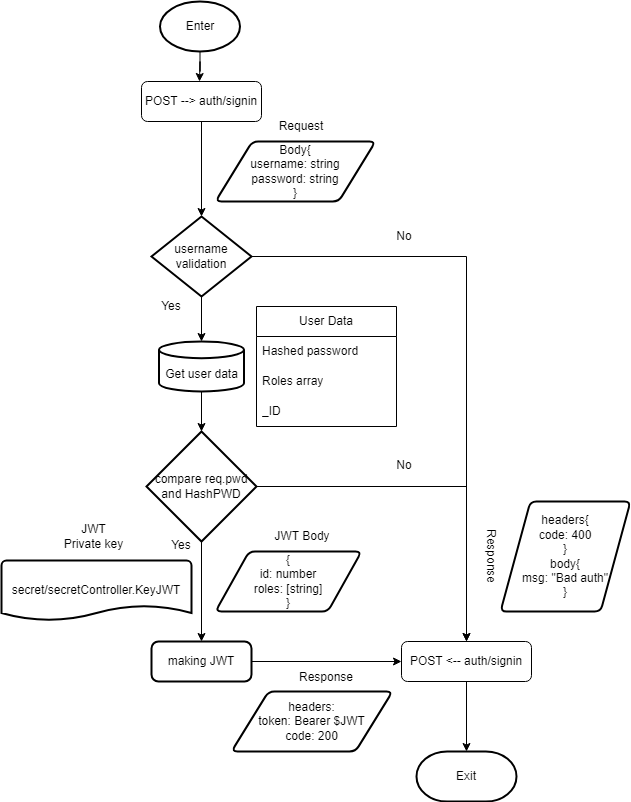

The diagram above was exported from draw.io. Its source (the exported page's mxGraphModel, read from the mxfile embedded in the PNG):
<mxGraphModel dx="1120" dy="683" grid="1" gridSize="10" guides="1" tooltips="1" connect="1" arrows="1" fold="1" page="1" pageScale="1" pageWidth="827" pageHeight="1169" math="0" shadow="0">
  <root>
    <mxCell id="WIyWlLk6GJQsqaUBKTNV-0" />
    <mxCell id="WIyWlLk6GJQsqaUBKTNV-1" parent="WIyWlLk6GJQsqaUBKTNV-0" />
    <mxCell id="dWxM8UPutGdHs3OsUZbR-8" value="" style="edgeStyle=orthogonalEdgeStyle;rounded=0;orthogonalLoop=1;jettySize=auto;html=1;" parent="WIyWlLk6GJQsqaUBKTNV-1" source="WIyWlLk6GJQsqaUBKTNV-3" target="dWxM8UPutGdHs3OsUZbR-7" edge="1">
      <mxGeometry relative="1" as="geometry" />
    </mxCell>
    <mxCell id="WIyWlLk6GJQsqaUBKTNV-3" value="POST --&amp;gt; auth/signin" style="rounded=1;whiteSpace=wrap;html=1;fontSize=12;glass=0;strokeWidth=1;shadow=0;" parent="WIyWlLk6GJQsqaUBKTNV-1" vertex="1">
      <mxGeometry x="160" y="130" width="120" height="40" as="geometry" />
    </mxCell>
    <mxCell id="dWxM8UPutGdHs3OsUZbR-1" value="Body{&lt;div&gt;username: string&lt;/div&gt;&lt;div&gt;password: string&lt;/div&gt;&lt;div&gt;}&lt;/div&gt;" style="shape=parallelogram;html=1;strokeWidth=2;perimeter=parallelogramPerimeter;whiteSpace=wrap;rounded=1;arcSize=12;size=0.23;" parent="WIyWlLk6GJQsqaUBKTNV-1" vertex="1">
      <mxGeometry x="234" y="190" width="160" height="60" as="geometry" />
    </mxCell>
    <mxCell id="dWxM8UPutGdHs3OsUZbR-3" value="Request" style="text;html=1;align=center;verticalAlign=middle;whiteSpace=wrap;rounded=0;" parent="WIyWlLk6GJQsqaUBKTNV-1" vertex="1">
      <mxGeometry x="290" y="160" width="60" height="30" as="geometry" />
    </mxCell>
    <mxCell id="dWxM8UPutGdHs3OsUZbR-39" value="" style="edgeStyle=orthogonalEdgeStyle;rounded=0;orthogonalLoop=1;jettySize=auto;html=1;" parent="WIyWlLk6GJQsqaUBKTNV-1" source="dWxM8UPutGdHs3OsUZbR-6" edge="1">
      <mxGeometry relative="1" as="geometry">
        <mxPoint x="218" y="130" as="targetPoint" />
      </mxGeometry>
    </mxCell>
    <mxCell id="dWxM8UPutGdHs3OsUZbR-6" value="Enter" style="strokeWidth=2;html=1;shape=mxgraph.flowchart.start_1;whiteSpace=wrap;" parent="WIyWlLk6GJQsqaUBKTNV-1" vertex="1">
      <mxGeometry x="178.5" y="50" width="80" height="50" as="geometry" />
    </mxCell>
    <mxCell id="dWxM8UPutGdHs3OsUZbR-10" value="" style="edgeStyle=orthogonalEdgeStyle;rounded=0;orthogonalLoop=1;jettySize=auto;html=1;" parent="WIyWlLk6GJQsqaUBKTNV-1" source="dWxM8UPutGdHs3OsUZbR-7" target="dWxM8UPutGdHs3OsUZbR-9" edge="1">
      <mxGeometry relative="1" as="geometry" />
    </mxCell>
    <mxCell id="dWxM8UPutGdHs3OsUZbR-7" value="username validation" style="strokeWidth=2;html=1;shape=mxgraph.flowchart.decision;whiteSpace=wrap;" parent="WIyWlLk6GJQsqaUBKTNV-1" vertex="1">
      <mxGeometry x="170" y="265" width="100" height="80" as="geometry" />
    </mxCell>
    <mxCell id="dWxM8UPutGdHs3OsUZbR-12" value="" style="edgeStyle=orthogonalEdgeStyle;rounded=0;orthogonalLoop=1;jettySize=auto;html=1;" parent="WIyWlLk6GJQsqaUBKTNV-1" source="dWxM8UPutGdHs3OsUZbR-9" target="dWxM8UPutGdHs3OsUZbR-11" edge="1">
      <mxGeometry relative="1" as="geometry" />
    </mxCell>
    <mxCell id="dWxM8UPutGdHs3OsUZbR-9" value="&lt;div&gt;&lt;br&gt;&lt;/div&gt;Get user data" style="strokeWidth=2;html=1;shape=mxgraph.flowchart.database;whiteSpace=wrap;" parent="WIyWlLk6GJQsqaUBKTNV-1" vertex="1">
      <mxGeometry x="177.5" y="390" width="85" height="50" as="geometry" />
    </mxCell>
    <mxCell id="dWxM8UPutGdHs3OsUZbR-14" value="" style="edgeStyle=orthogonalEdgeStyle;rounded=0;orthogonalLoop=1;jettySize=auto;html=1;" parent="WIyWlLk6GJQsqaUBKTNV-1" source="dWxM8UPutGdHs3OsUZbR-11" target="dWxM8UPutGdHs3OsUZbR-13" edge="1">
      <mxGeometry relative="1" as="geometry" />
    </mxCell>
    <mxCell id="dWxM8UPutGdHs3OsUZbR-11" value="compare req.pwd and HashPWD" style="strokeWidth=2;html=1;shape=mxgraph.flowchart.decision;whiteSpace=wrap;" parent="WIyWlLk6GJQsqaUBKTNV-1" vertex="1">
      <mxGeometry x="165" y="480" width="110" height="110" as="geometry" />
    </mxCell>
    <mxCell id="dWxM8UPutGdHs3OsUZbR-22" value="" style="edgeStyle=orthogonalEdgeStyle;rounded=0;orthogonalLoop=1;jettySize=auto;html=1;" parent="WIyWlLk6GJQsqaUBKTNV-1" source="dWxM8UPutGdHs3OsUZbR-13" target="dWxM8UPutGdHs3OsUZbR-21" edge="1">
      <mxGeometry relative="1" as="geometry" />
    </mxCell>
    <mxCell id="dWxM8UPutGdHs3OsUZbR-13" value="making JWT" style="rounded=1;whiteSpace=wrap;html=1;absoluteArcSize=1;arcSize=14;strokeWidth=2;" parent="WIyWlLk6GJQsqaUBKTNV-1" vertex="1">
      <mxGeometry x="170" y="690" width="100" height="40" as="geometry" />
    </mxCell>
    <mxCell id="dWxM8UPutGdHs3OsUZbR-16" value="{&lt;div&gt;id: number&lt;/div&gt;&lt;div&gt;roles: [string]&lt;/div&gt;&lt;div&gt;}&lt;/div&gt;" style="shape=parallelogram;html=1;strokeWidth=2;perimeter=parallelogramPerimeter;whiteSpace=wrap;rounded=1;arcSize=12;size=0.23;" parent="WIyWlLk6GJQsqaUBKTNV-1" vertex="1">
      <mxGeometry x="234" y="600" width="146" height="60" as="geometry" />
    </mxCell>
    <mxCell id="dWxM8UPutGdHs3OsUZbR-18" value="secret/secretController.KeyJWT" style="strokeWidth=2;html=1;shape=mxgraph.flowchart.document2;whiteSpace=wrap;size=0.25;" parent="WIyWlLk6GJQsqaUBKTNV-1" vertex="1">
      <mxGeometry x="20" y="609" width="190" height="60" as="geometry" />
    </mxCell>
    <mxCell id="dWxM8UPutGdHs3OsUZbR-19" value="JWT Private key" style="text;html=1;align=center;verticalAlign=middle;whiteSpace=wrap;rounded=0;" parent="WIyWlLk6GJQsqaUBKTNV-1" vertex="1">
      <mxGeometry x="80" y="570" width="65" height="30" as="geometry" />
    </mxCell>
    <mxCell id="dWxM8UPutGdHs3OsUZbR-20" value="JWT Body" style="text;html=1;align=center;verticalAlign=middle;whiteSpace=wrap;rounded=0;" parent="WIyWlLk6GJQsqaUBKTNV-1" vertex="1">
      <mxGeometry x="291" y="570" width="60" height="30" as="geometry" />
    </mxCell>
    <mxCell id="dWxM8UPutGdHs3OsUZbR-41" value="" style="edgeStyle=orthogonalEdgeStyle;rounded=0;orthogonalLoop=1;jettySize=auto;html=1;" parent="WIyWlLk6GJQsqaUBKTNV-1" source="dWxM8UPutGdHs3OsUZbR-21" target="dWxM8UPutGdHs3OsUZbR-40" edge="1">
      <mxGeometry relative="1" as="geometry" />
    </mxCell>
    <mxCell id="dWxM8UPutGdHs3OsUZbR-21" value="POST &amp;lt;-- auth/signin" style="rounded=1;whiteSpace=wrap;html=1;" parent="WIyWlLk6GJQsqaUBKTNV-1" vertex="1">
      <mxGeometry x="420" y="690" width="130" height="40" as="geometry" />
    </mxCell>
    <mxCell id="dWxM8UPutGdHs3OsUZbR-25" value="headers:&lt;div&gt;token: Bearer $JWT&lt;/div&gt;&lt;div&gt;code: 200&lt;/div&gt;" style="shape=parallelogram;html=1;strokeWidth=2;perimeter=parallelogramPerimeter;whiteSpace=wrap;rounded=1;arcSize=12;size=0.23;" parent="WIyWlLk6GJQsqaUBKTNV-1" vertex="1">
      <mxGeometry x="250" y="740" width="161" height="60" as="geometry" />
    </mxCell>
    <mxCell id="dWxM8UPutGdHs3OsUZbR-26" value="Response" style="text;html=1;align=center;verticalAlign=middle;whiteSpace=wrap;rounded=0;" parent="WIyWlLk6GJQsqaUBKTNV-1" vertex="1">
      <mxGeometry x="315" y="711" width="60" height="30" as="geometry" />
    </mxCell>
    <mxCell id="dWxM8UPutGdHs3OsUZbR-27" value="" style="endArrow=classic;html=1;rounded=0;exitX=1;exitY=0.5;exitDx=0;exitDy=0;exitPerimeter=0;entryX=0.5;entryY=0;entryDx=0;entryDy=0;" parent="WIyWlLk6GJQsqaUBKTNV-1" source="dWxM8UPutGdHs3OsUZbR-11" target="dWxM8UPutGdHs3OsUZbR-21" edge="1">
      <mxGeometry width="50" height="50" relative="1" as="geometry">
        <mxPoint x="390" y="600" as="sourcePoint" />
        <mxPoint x="440" y="550" as="targetPoint" />
        <Array as="points">
          <mxPoint x="485" y="535" />
        </Array>
      </mxGeometry>
    </mxCell>
    <mxCell id="dWxM8UPutGdHs3OsUZbR-28" value="" style="endArrow=classic;html=1;rounded=0;exitX=1;exitY=0.5;exitDx=0;exitDy=0;exitPerimeter=0;entryX=0.5;entryY=0;entryDx=0;entryDy=0;" parent="WIyWlLk6GJQsqaUBKTNV-1" source="dWxM8UPutGdHs3OsUZbR-7" target="dWxM8UPutGdHs3OsUZbR-21" edge="1">
      <mxGeometry width="50" height="50" relative="1" as="geometry">
        <mxPoint x="390" y="400" as="sourcePoint" />
        <mxPoint x="655" y="690" as="targetPoint" />
        <Array as="points">
          <mxPoint x="485" y="305" />
        </Array>
      </mxGeometry>
    </mxCell>
    <mxCell id="dWxM8UPutGdHs3OsUZbR-29" value="headers{&lt;div&gt;code: 400&lt;/div&gt;&lt;div&gt;}&lt;/div&gt;&lt;div&gt;body{&lt;/div&gt;&lt;div&gt;msg: &quot;Bad auth&quot;&lt;/div&gt;&lt;div&gt;}&lt;/div&gt;" style="shape=parallelogram;html=1;strokeWidth=2;perimeter=parallelogramPerimeter;whiteSpace=wrap;rounded=1;arcSize=12;size=0.23;" parent="WIyWlLk6GJQsqaUBKTNV-1" vertex="1">
      <mxGeometry x="519" y="550" width="130" height="110" as="geometry" />
    </mxCell>
    <mxCell id="dWxM8UPutGdHs3OsUZbR-30" value="Response" style="text;html=1;align=center;verticalAlign=middle;whiteSpace=wrap;rounded=0;rotation=90;" parent="WIyWlLk6GJQsqaUBKTNV-1" vertex="1">
      <mxGeometry x="480" y="590" width="60" height="30" as="geometry" />
    </mxCell>
    <mxCell id="dWxM8UPutGdHs3OsUZbR-31" value="No" style="text;html=1;align=center;verticalAlign=middle;whiteSpace=wrap;rounded=0;" parent="WIyWlLk6GJQsqaUBKTNV-1" vertex="1">
      <mxGeometry x="393" y="499" width="60" height="30" as="geometry" />
    </mxCell>
    <mxCell id="dWxM8UPutGdHs3OsUZbR-32" value="No" style="text;html=1;align=center;verticalAlign=middle;whiteSpace=wrap;rounded=0;" parent="WIyWlLk6GJQsqaUBKTNV-1" vertex="1">
      <mxGeometry x="393" y="270" width="60" height="30" as="geometry" />
    </mxCell>
    <mxCell id="dWxM8UPutGdHs3OsUZbR-33" value="Yes" style="text;html=1;align=center;verticalAlign=middle;whiteSpace=wrap;rounded=0;" parent="WIyWlLk6GJQsqaUBKTNV-1" vertex="1">
      <mxGeometry x="160" y="340" width="60" height="30" as="geometry" />
    </mxCell>
    <mxCell id="dWxM8UPutGdHs3OsUZbR-34" value="Yes" style="text;html=1;align=center;verticalAlign=middle;whiteSpace=wrap;rounded=0;" parent="WIyWlLk6GJQsqaUBKTNV-1" vertex="1">
      <mxGeometry x="170" y="579" width="60" height="30" as="geometry" />
    </mxCell>
    <mxCell id="dWxM8UPutGdHs3OsUZbR-35" value="User Data" style="swimlane;fontStyle=0;childLayout=stackLayout;horizontal=1;startSize=30;horizontalStack=0;resizeParent=1;resizeParentMax=0;resizeLast=0;collapsible=1;marginBottom=0;whiteSpace=wrap;html=1;" parent="WIyWlLk6GJQsqaUBKTNV-1" vertex="1">
      <mxGeometry x="275" y="355" width="140" height="120" as="geometry">
        <mxRectangle x="275" y="355" width="90" height="30" as="alternateBounds" />
      </mxGeometry>
    </mxCell>
    <mxCell id="dWxM8UPutGdHs3OsUZbR-36" value="Hashed password" style="text;strokeColor=none;fillColor=none;align=left;verticalAlign=middle;spacingLeft=4;spacingRight=4;overflow=hidden;points=[[0,0.5],[1,0.5]];portConstraint=eastwest;rotatable=0;whiteSpace=wrap;html=1;" parent="dWxM8UPutGdHs3OsUZbR-35" vertex="1">
      <mxGeometry y="30" width="140" height="30" as="geometry" />
    </mxCell>
    <mxCell id="dWxM8UPutGdHs3OsUZbR-37" value="Roles array" style="text;strokeColor=none;fillColor=none;align=left;verticalAlign=middle;spacingLeft=4;spacingRight=4;overflow=hidden;points=[[0,0.5],[1,0.5]];portConstraint=eastwest;rotatable=0;whiteSpace=wrap;html=1;" parent="dWxM8UPutGdHs3OsUZbR-35" vertex="1">
      <mxGeometry y="60" width="140" height="30" as="geometry" />
    </mxCell>
    <mxCell id="dWxM8UPutGdHs3OsUZbR-38" value="_ID" style="text;strokeColor=none;fillColor=none;align=left;verticalAlign=middle;spacingLeft=4;spacingRight=4;overflow=hidden;points=[[0,0.5],[1,0.5]];portConstraint=eastwest;rotatable=0;whiteSpace=wrap;html=1;" parent="dWxM8UPutGdHs3OsUZbR-35" vertex="1">
      <mxGeometry y="90" width="140" height="30" as="geometry" />
    </mxCell>
    <mxCell id="dWxM8UPutGdHs3OsUZbR-40" value="Exit" style="strokeWidth=2;html=1;shape=mxgraph.flowchart.terminator;whiteSpace=wrap;" parent="WIyWlLk6GJQsqaUBKTNV-1" vertex="1">
      <mxGeometry x="435" y="800" width="100" height="50" as="geometry" />
    </mxCell>
  </root>
</mxGraphModel>